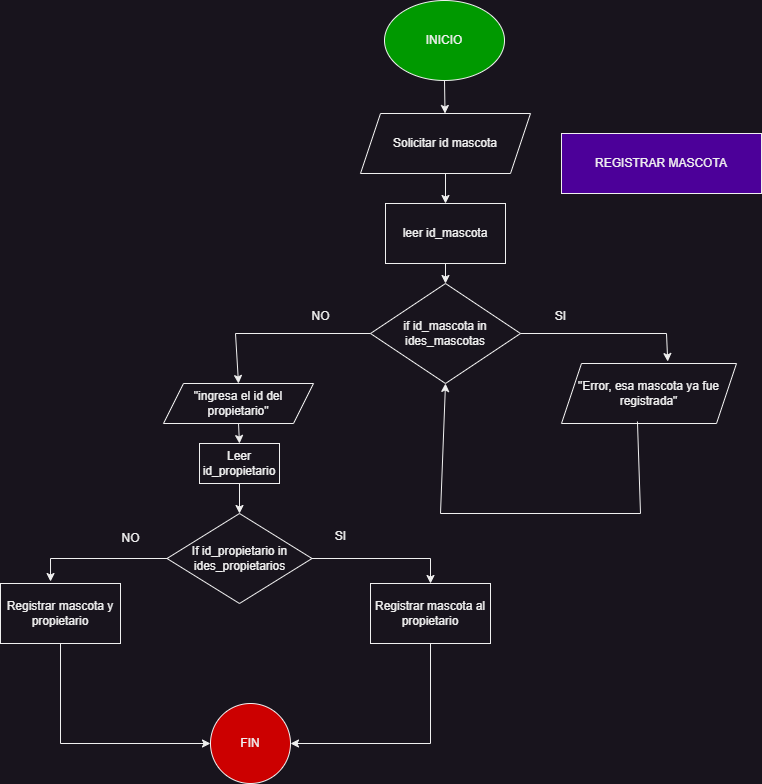

The diagram above was exported from draw.io. Its source (the exported page's mxGraphModel, read from the mxfile embedded in the PNG):
<mxGraphModel dx="1947" dy="572" grid="1" gridSize="10" guides="1" tooltips="1" connect="1" arrows="1" fold="1" page="1" pageScale="1" pageWidth="827" pageHeight="1169" math="0" shadow="0">
  <root>
    <mxCell id="WIyWlLk6GJQsqaUBKTNV-0" />
    <mxCell id="WIyWlLk6GJQsqaUBKTNV-1" parent="WIyWlLk6GJQsqaUBKTNV-0" />
    <mxCell id="CZcX3rxFl2cGOvyCFCbx-0" value="REGISTRAR MASCOTA" style="rounded=0;whiteSpace=wrap;html=1;fillColor=#4C0099;" parent="WIyWlLk6GJQsqaUBKTNV-1" vertex="1">
      <mxGeometry x="281" y="180" width="200" height="60" as="geometry" />
    </mxCell>
    <mxCell id="CZcX3rxFl2cGOvyCFCbx-14" value="INICIO" style="ellipse;whiteSpace=wrap;html=1;fillColor=#009900;" parent="WIyWlLk6GJQsqaUBKTNV-1" vertex="1">
      <mxGeometry x="104" y="47" width="120" height="80" as="geometry" />
    </mxCell>
    <mxCell id="HtFEvAdbuvFUX6sy9J4--0" value="Solicitar id mascota" style="shape=parallelogram;perimeter=parallelogramPerimeter;whiteSpace=wrap;html=1;fixedSize=1;" vertex="1" parent="WIyWlLk6GJQsqaUBKTNV-1">
      <mxGeometry x="80" y="160" width="170" height="60" as="geometry" />
    </mxCell>
    <mxCell id="HtFEvAdbuvFUX6sy9J4--1" value="leer id_mascota" style="rounded=0;whiteSpace=wrap;html=1;" vertex="1" parent="WIyWlLk6GJQsqaUBKTNV-1">
      <mxGeometry x="105" y="250" width="120" height="60" as="geometry" />
    </mxCell>
    <mxCell id="HtFEvAdbuvFUX6sy9J4--2" value="if id_mascota in ides_mascotas" style="rhombus;whiteSpace=wrap;html=1;" vertex="1" parent="WIyWlLk6GJQsqaUBKTNV-1">
      <mxGeometry x="90" y="330" width="150" height="100" as="geometry" />
    </mxCell>
    <mxCell id="HtFEvAdbuvFUX6sy9J4--3" value="Leer id_propietario" style="rounded=0;whiteSpace=wrap;html=1;" vertex="1" parent="WIyWlLk6GJQsqaUBKTNV-1">
      <mxGeometry x="-81" y="490" width="80" height="40" as="geometry" />
    </mxCell>
    <mxCell id="HtFEvAdbuvFUX6sy9J4--4" value="&quot;Error, esa mascota ya fue registrada&quot;" style="shape=parallelogram;perimeter=parallelogramPerimeter;whiteSpace=wrap;html=1;fixedSize=1;" vertex="1" parent="WIyWlLk6GJQsqaUBKTNV-1">
      <mxGeometry x="281" y="410" width="175" height="60" as="geometry" />
    </mxCell>
    <mxCell id="HtFEvAdbuvFUX6sy9J4--5" value="&quot;ingresa el id del propietario&quot;" style="shape=parallelogram;perimeter=parallelogramPerimeter;whiteSpace=wrap;html=1;fixedSize=1;" vertex="1" parent="WIyWlLk6GJQsqaUBKTNV-1">
      <mxGeometry x="-117" y="430" width="150" height="40" as="geometry" />
    </mxCell>
    <mxCell id="HtFEvAdbuvFUX6sy9J4--6" value="If id_propietario in ides_propietarios" style="rhombus;whiteSpace=wrap;html=1;" vertex="1" parent="WIyWlLk6GJQsqaUBKTNV-1">
      <mxGeometry x="-113.5" y="560" width="145" height="90" as="geometry" />
    </mxCell>
    <mxCell id="HtFEvAdbuvFUX6sy9J4--7" value="" style="endArrow=classic;html=1;rounded=0;exitX=0.5;exitY=1;exitDx=0;exitDy=0;" edge="1" parent="WIyWlLk6GJQsqaUBKTNV-1" source="HtFEvAdbuvFUX6sy9J4--0" target="HtFEvAdbuvFUX6sy9J4--1">
      <mxGeometry width="50" height="50" relative="1" as="geometry">
        <mxPoint x="-100" y="370" as="sourcePoint" />
        <mxPoint x="-50" y="320" as="targetPoint" />
      </mxGeometry>
    </mxCell>
    <mxCell id="HtFEvAdbuvFUX6sy9J4--8" value="" style="endArrow=classic;html=1;rounded=0;exitX=0.5;exitY=1;exitDx=0;exitDy=0;entryX=0.5;entryY=0;entryDx=0;entryDy=0;" edge="1" parent="WIyWlLk6GJQsqaUBKTNV-1" source="HtFEvAdbuvFUX6sy9J4--1" target="HtFEvAdbuvFUX6sy9J4--2">
      <mxGeometry width="50" height="50" relative="1" as="geometry">
        <mxPoint x="-210" y="610" as="sourcePoint" />
        <mxPoint x="-160" y="560" as="targetPoint" />
      </mxGeometry>
    </mxCell>
    <mxCell id="HtFEvAdbuvFUX6sy9J4--9" value="" style="endArrow=classic;html=1;rounded=0;exitX=1;exitY=0.5;exitDx=0;exitDy=0;entryX=0.607;entryY=-0.033;entryDx=0;entryDy=0;entryPerimeter=0;" edge="1" parent="WIyWlLk6GJQsqaUBKTNV-1" source="HtFEvAdbuvFUX6sy9J4--2" target="HtFEvAdbuvFUX6sy9J4--4">
      <mxGeometry width="50" height="50" relative="1" as="geometry">
        <mxPoint x="-100" y="560" as="sourcePoint" />
        <mxPoint x="-50" y="510" as="targetPoint" />
        <Array as="points">
          <mxPoint x="386" y="380" />
        </Array>
      </mxGeometry>
    </mxCell>
    <mxCell id="HtFEvAdbuvFUX6sy9J4--10" value="" style="endArrow=classic;html=1;rounded=0;exitX=0.5;exitY=1;exitDx=0;exitDy=0;entryX=0.5;entryY=0;entryDx=0;entryDy=0;" edge="1" parent="WIyWlLk6GJQsqaUBKTNV-1" source="HtFEvAdbuvFUX6sy9J4--3" target="HtFEvAdbuvFUX6sy9J4--6">
      <mxGeometry width="50" height="50" relative="1" as="geometry">
        <mxPoint x="-100" y="560" as="sourcePoint" />
        <mxPoint x="-50" y="510" as="targetPoint" />
      </mxGeometry>
    </mxCell>
    <mxCell id="HtFEvAdbuvFUX6sy9J4--11" value="" style="endArrow=classic;html=1;rounded=0;exitX=0.5;exitY=1;exitDx=0;exitDy=0;entryX=0.5;entryY=0;entryDx=0;entryDy=0;" edge="1" parent="WIyWlLk6GJQsqaUBKTNV-1" source="HtFEvAdbuvFUX6sy9J4--5" target="HtFEvAdbuvFUX6sy9J4--3">
      <mxGeometry width="50" height="50" relative="1" as="geometry">
        <mxPoint x="-100" y="560" as="sourcePoint" />
        <mxPoint x="-50" y="510" as="targetPoint" />
      </mxGeometry>
    </mxCell>
    <mxCell id="HtFEvAdbuvFUX6sy9J4--12" value="" style="endArrow=classic;html=1;rounded=0;exitX=0;exitY=0.5;exitDx=0;exitDy=0;entryX=0.5;entryY=0;entryDx=0;entryDy=0;" edge="1" parent="WIyWlLk6GJQsqaUBKTNV-1" source="HtFEvAdbuvFUX6sy9J4--2" target="HtFEvAdbuvFUX6sy9J4--5">
      <mxGeometry width="50" height="50" relative="1" as="geometry">
        <mxPoint x="-100" y="560" as="sourcePoint" />
        <mxPoint x="-50" y="510" as="targetPoint" />
        <Array as="points">
          <mxPoint x="-45" y="380" />
        </Array>
      </mxGeometry>
    </mxCell>
    <mxCell id="HtFEvAdbuvFUX6sy9J4--13" value="SI" style="text;html=1;align=center;verticalAlign=middle;resizable=0;points=[];autosize=1;strokeColor=none;fillColor=none;" vertex="1" parent="WIyWlLk6GJQsqaUBKTNV-1">
      <mxGeometry x="265" y="348" width="30" height="30" as="geometry" />
    </mxCell>
    <mxCell id="HtFEvAdbuvFUX6sy9J4--14" value="NO" style="text;html=1;align=center;verticalAlign=middle;resizable=0;points=[];autosize=1;strokeColor=none;fillColor=none;" vertex="1" parent="WIyWlLk6GJQsqaUBKTNV-1">
      <mxGeometry x="20" y="348" width="40" height="30" as="geometry" />
    </mxCell>
    <mxCell id="HtFEvAdbuvFUX6sy9J4--15" value="" style="endArrow=classic;html=1;rounded=0;exitX=0.434;exitY=0.967;exitDx=0;exitDy=0;entryX=0.5;entryY=1;entryDx=0;entryDy=0;exitPerimeter=0;" edge="1" parent="WIyWlLk6GJQsqaUBKTNV-1" source="HtFEvAdbuvFUX6sy9J4--4" target="HtFEvAdbuvFUX6sy9J4--2">
      <mxGeometry width="50" height="50" relative="1" as="geometry">
        <mxPoint x="30" y="660" as="sourcePoint" />
        <mxPoint x="80" y="610" as="targetPoint" />
        <Array as="points">
          <mxPoint x="360" y="560" />
          <mxPoint x="160" y="560" />
        </Array>
      </mxGeometry>
    </mxCell>
    <mxCell id="HtFEvAdbuvFUX6sy9J4--16" value="Registrar mascota al propietario" style="rounded=0;whiteSpace=wrap;html=1;" vertex="1" parent="WIyWlLk6GJQsqaUBKTNV-1">
      <mxGeometry x="90" y="630" width="120" height="60" as="geometry" />
    </mxCell>
    <mxCell id="HtFEvAdbuvFUX6sy9J4--17" value="Registrar mascota y propietario" style="rounded=0;whiteSpace=wrap;html=1;" vertex="1" parent="WIyWlLk6GJQsqaUBKTNV-1">
      <mxGeometry x="-280" y="630" width="120" height="60" as="geometry" />
    </mxCell>
    <mxCell id="HtFEvAdbuvFUX6sy9J4--18" value="" style="endArrow=classic;html=1;rounded=0;exitX=0;exitY=0.5;exitDx=0;exitDy=0;entryX=0.417;entryY=-0.033;entryDx=0;entryDy=0;entryPerimeter=0;" edge="1" parent="WIyWlLk6GJQsqaUBKTNV-1" source="HtFEvAdbuvFUX6sy9J4--6" target="HtFEvAdbuvFUX6sy9J4--17">
      <mxGeometry width="50" height="50" relative="1" as="geometry">
        <mxPoint x="-220" y="820" as="sourcePoint" />
        <mxPoint x="-170" y="770" as="targetPoint" />
        <Array as="points">
          <mxPoint x="-230" y="605" />
        </Array>
      </mxGeometry>
    </mxCell>
    <mxCell id="HtFEvAdbuvFUX6sy9J4--19" value="" style="endArrow=classic;html=1;rounded=0;exitX=1;exitY=0.5;exitDx=0;exitDy=0;entryX=0.5;entryY=0;entryDx=0;entryDy=0;" edge="1" parent="WIyWlLk6GJQsqaUBKTNV-1" source="HtFEvAdbuvFUX6sy9J4--6" target="HtFEvAdbuvFUX6sy9J4--16">
      <mxGeometry width="50" height="50" relative="1" as="geometry">
        <mxPoint x="70" y="760" as="sourcePoint" />
        <mxPoint x="120" y="710" as="targetPoint" />
        <Array as="points">
          <mxPoint x="150" y="605" />
        </Array>
      </mxGeometry>
    </mxCell>
    <mxCell id="HtFEvAdbuvFUX6sy9J4--20" value="SI" style="text;html=1;align=center;verticalAlign=middle;resizable=0;points=[];autosize=1;strokeColor=none;fillColor=none;" vertex="1" parent="WIyWlLk6GJQsqaUBKTNV-1">
      <mxGeometry x="45" y="568" width="30" height="30" as="geometry" />
    </mxCell>
    <mxCell id="HtFEvAdbuvFUX6sy9J4--21" value="NO" style="text;html=1;align=center;verticalAlign=middle;resizable=0;points=[];autosize=1;strokeColor=none;fillColor=none;" vertex="1" parent="WIyWlLk6GJQsqaUBKTNV-1">
      <mxGeometry x="-170" y="570" width="40" height="30" as="geometry" />
    </mxCell>
    <mxCell id="HtFEvAdbuvFUX6sy9J4--22" value="FIN" style="ellipse;whiteSpace=wrap;html=1;aspect=fixed;fillColor=#CC0000;" vertex="1" parent="WIyWlLk6GJQsqaUBKTNV-1">
      <mxGeometry x="-70" y="750" width="80" height="80" as="geometry" />
    </mxCell>
    <mxCell id="HtFEvAdbuvFUX6sy9J4--23" value="" style="endArrow=classic;html=1;rounded=0;exitX=0.5;exitY=1;exitDx=0;exitDy=0;entryX=1;entryY=0.5;entryDx=0;entryDy=0;" edge="1" parent="WIyWlLk6GJQsqaUBKTNV-1" source="HtFEvAdbuvFUX6sy9J4--16" target="HtFEvAdbuvFUX6sy9J4--22">
      <mxGeometry width="50" height="50" relative="1" as="geometry">
        <mxPoint x="150" y="700" as="sourcePoint" />
        <mxPoint x="80" y="720" as="targetPoint" />
        <Array as="points">
          <mxPoint x="150" y="790" />
        </Array>
      </mxGeometry>
    </mxCell>
    <mxCell id="HtFEvAdbuvFUX6sy9J4--24" value="" style="endArrow=classic;html=1;rounded=0;exitX=0.5;exitY=1;exitDx=0;exitDy=0;entryX=0;entryY=0.5;entryDx=0;entryDy=0;" edge="1" parent="WIyWlLk6GJQsqaUBKTNV-1" source="HtFEvAdbuvFUX6sy9J4--17" target="HtFEvAdbuvFUX6sy9J4--22">
      <mxGeometry width="50" height="50" relative="1" as="geometry">
        <mxPoint x="30" y="770" as="sourcePoint" />
        <mxPoint x="80" y="720" as="targetPoint" />
        <Array as="points">
          <mxPoint x="-220" y="790" />
        </Array>
      </mxGeometry>
    </mxCell>
    <mxCell id="HtFEvAdbuvFUX6sy9J4--25" value="" style="endArrow=classic;html=1;rounded=0;exitX=0.5;exitY=1;exitDx=0;exitDy=0;" edge="1" parent="WIyWlLk6GJQsqaUBKTNV-1" source="CZcX3rxFl2cGOvyCFCbx-14" target="HtFEvAdbuvFUX6sy9J4--0">
      <mxGeometry width="50" height="50" relative="1" as="geometry">
        <mxPoint x="-50" y="110" as="sourcePoint" />
        <mxPoint y="60" as="targetPoint" />
      </mxGeometry>
    </mxCell>
  </root>
</mxGraphModel>